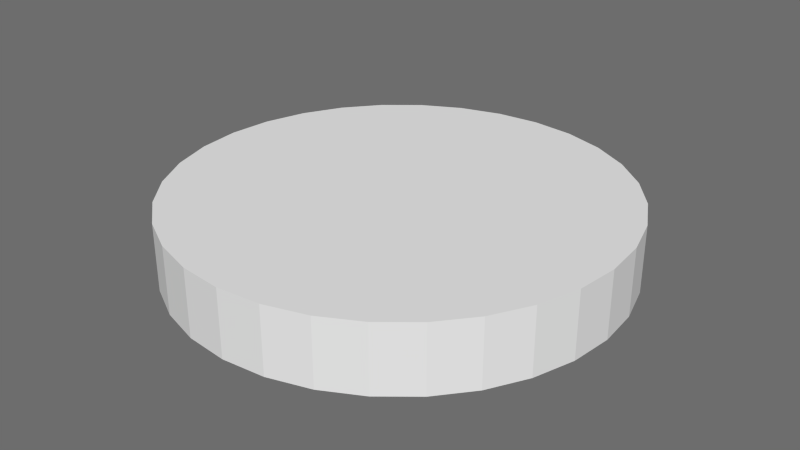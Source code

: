 # Source: coin.blend  (saved by Blender 2.92.15; exported with 4.5.12 LTS)
import bpy
from mathutils import Matrix  # noqa: F401  (used for matrix-valued properties, if any)

bpy.ops.wm.read_factory_settings(use_empty=True)
scene = bpy.context.scene
scene.name = 'Scene'

# ---- collections
col_collection_1 = bpy.data.collections.new('Collection 1'); scene.collection.children.link(col_collection_1)

# ---- materials (node trees are filled in below, after node groups)
mat_coin_texture = bpy.data.materials.new('coin-texture')
mat_coin_texture.alpha_threshold = 0.0
mat_coin_texture.use_transparent_shadow = False
mat_coin_texture.roughness = 0.5
mat_coin_texture.specular_intensity = 0.0
mat_coin_texture.line_color = (0.0, 0.0, 0.0, 1.0)
mat_gold = bpy.data.materials.new('gold')
mat_gold.alpha_threshold = 0.0
mat_gold.use_transparent_shadow = False
mat_gold.roughness = 0.5
mat_gold.specular_intensity = 0.0
mat_gold.line_color = (0.0, 0.0, 0.0, 1.0)

# ---- material node trees

# ---- world
world_world = bpy.data.worlds.new('World'); scene.world = world_world
world_world.color = (0.1523, 0.1523, 0.1523)
world_world.use_sun_shadow = False
world_world.sun_shadow_jitter_overblur = 0.0
world_world.cycles.sampling_method = 'MANUAL'
world_world.cycles.sample_map_resolution = 256

# ---- meshes
me_cylinder = bpy.data.meshes.new('Cylinder')
me_cylinder.from_pydata([(0.0, 1.0, -1.0), (0.0, 1.0, 1.0), (0.1951, 0.9808, -1.0), (0.1951, 0.9808, 1.0), (0.3827, 0.9239, -1.0), (0.3827, 0.9239, 1.0), (0.5556, 0.8315, -1.0), (0.5556, 0.8315, 1.0), (0.7071, 0.7071, -1.0), (0.7071, 0.7071, 1.0), (0.8315, 0.5556, -1.0), (0.8315, 0.5556, 1.0), (0.9239, 0.3827, -1.0), (0.9239, 0.3827, 1.0), (0.9808, 0.1951, -1.0), (0.9808, 0.1951, 1.0), (1.0, 7.55e-08, -1.0), (1.0, 7.55e-08, 1.0), (0.9808, -0.1951, -1.0), (0.9808, -0.1951, 1.0), (0.9239, -0.3827, -1.0), (0.9239, -0.3827, 1.0), (0.8315, -0.5556, -1.0), (0.8315, -0.5556, 1.0), (0.7071, -0.7071, -1.0), (0.7071, -0.7071, 1.0), (0.5556, -0.8315, -1.0), (0.5556, -0.8315, 1.0), (0.3827, -0.9239, -1.0), (0.3827, -0.9239, 1.0), (0.1951, -0.9808, -1.0), (0.1951, -0.9808, 1.0), (-3.258e-07, -1.0, -1.0), (-3.258e-07, -1.0, 1.0), (-0.1951, -0.9808, -1.0), (-0.1951, -0.9808, 1.0), (-0.3827, -0.9239, -1.0), (-0.3827, -0.9239, 1.0), (-0.5556, -0.8315, -1.0), (-0.5556, -0.8315, 1.0), (-0.7071, -0.7071, -1.0), (-0.7071, -0.7071, 1.0), (-0.8315, -0.5556, -1.0), (-0.8315, -0.5556, 1.0), (-0.9239, -0.3827, -1.0), (-0.9239, -0.3827, 1.0), (-0.9808, -0.1951, -1.0), (-0.9808, -0.1951, 1.0), (-1.0, 9.656e-07, -1.0), (-1.0, 9.656e-07, 1.0), (-0.9808, 0.1951, -1.0), (-0.9808, 0.1951, 1.0), (-0.9239, 0.3827, -1.0), (-0.9239, 0.3827, 1.0), (-0.8315, 0.5556, -1.0), (-0.8315, 0.5556, 1.0), (-0.7071, 0.7071, -1.0), (-0.7071, 0.7071, 1.0), (-0.5556, 0.8315, -1.0), (-0.5556, 0.8315, 1.0), (-0.3827, 0.9239, -1.0), (-0.3827, 0.9239, 1.0), (-0.1951, 0.9808, -1.0), (-0.1951, 0.9808, 1.0)], [], [(0, 1, 3, 2), (2, 3, 5, 4), (4, 5, 7, 6), (6, 7, 9, 8), (8, 9, 11, 10), (10, 11, 13, 12), (12, 13, 15, 14), (14, 15, 17, 16), (16, 17, 19, 18), (18, 19, 21, 20), (20, 21, 23, 22), (22, 23, 25, 24), (24, 25, 27, 26), (26, 27, 29, 28), (28, 29, 31, 30), (30, 31, 33, 32), (32, 33, 35, 34), (34, 35, 37, 36), (36, 37, 39, 38), (38, 39, 41, 40), (40, 41, 43, 42), (42, 43, 45, 44), (44, 45, 47, 46), (46, 47, 49, 48), (48, 49, 51, 50), (50, 51, 53, 52), (52, 53, 55, 54), (54, 55, 57, 56), (56, 57, 59, 58), (58, 59, 61, 60), (3, 1, 63, 61, 59, 57, 55, 53, 51, 49, 47, 45, 43, 41, 39, 37, 35, 33, 31, 29, 27, 25, 23, 21, 19, 17, 15, 13, 11, 9, 7, 5), (62, 63, 1, 0), (60, 61, 63, 62), (0, 2, 4, 6, 8, 10, 12, 14, 16, 18, 20, 22, 24, 26, 28, 30, 32, 34, 36, 38, 40, 42, 44, 46, 48, 50, 52, 54, 56, 58, 60, 62)])
me_cylinder.polygons.foreach_set('material_index', [1, 1, 1, 1, 1, 1, 1, 1, 1, 1, 1, 1, 1, 1, 1, 1, 1, 1, 1, 1, 1, 1, 1, 1, 1, 1, 1, 1, 1, 1, 0, 1, 1, 0])
_uv = me_cylinder.uv_layers.new(name='UVMap')
_uv.uv.foreach_set('vector', [0.4609, -0.8702, 0.5185, -0.8702, 0.5185, -0.8017, 0.4609, -0.8017, 0.4609, -0.8017, 0.5185, -0.8017, 0.5185, -0.7332, 0.4609, -0.7332, 0.4609, -0.7332, 0.5185, -0.7332, 0.5185, -0.6647, 0.4609, -0.6647, 0.4609, -0.6647, 0.5185, -0.6647, 0.5185, -0.5961, 0.4609, -0.5961, 0.4609, -0.5961, 0.5185, -0.5961, 0.5185, -0.5276, 0.4609, -0.5276, 0.4609, -0.5276, 0.5185, -0.5276, 0.5185, -0.4591, 0.4609, -0.4591, 0.4609, -0.4591, 0.5185, -0.4591, 0.5185, -0.3906, 0.4609, -0.3906, 0.4609, -0.3906, 0.5185, -0.3906, 0.5185, -0.3221, 0.4609, -0.3221, 0.4609, -0.3221, 0.5185, -0.3221, 0.5185, -0.2535, 0.4609, -0.2535, 0.4609, -0.2535, 0.5185, -0.2535, 0.5185, -0.185, 0.4609, -0.185, 0.4609, -0.185, 0.5185, -0.185, 0.5185, -0.1165, 0.4609, -0.1165, 0.4609, -0.1367, 0.5185, -0.1367, 0.5185, -0.0243, 0.4609, -0.0243, 0.4609, -0.0243, 0.5185, -0.0243, 0.5185, 0.08806, 0.4609, 0.08806, 0.4609, 0.08806, 0.5185, 0.08806, 0.5185, 0.2163, 0.4609, 0.2163, 0.4609, 0.2163, 0.5185, 0.2163, 0.5185, 0.3553, 0.4609, 0.3553, 0.4609, 0.3553, 0.5185, 0.3553, 0.5185, 0.5, 0.4609, 0.5, 0.4609, 0.5, 0.5185, 0.5, 0.5185, 0.6447, 0.4609, 0.6447, 0.4609, 0.6447, 0.5185, 0.6447, 0.5185, 0.7837, 0.4609, 0.7837, 0.4609, 0.7837, 0.5185, 0.7837, 0.5185, 0.9119, 0.4609, 0.9119, 0.4609, 0.9119, 0.5185, 0.9119, 0.5185, 1.024, 0.4609, 1.024, 0.4609, 1.024, 0.5185, 1.024, 0.5185, 1.117, 0.4609, 1.117, 0.4609, 1.117, 0.5185, 1.117, 0.5185, 1.185, 0.4609, 1.185, 0.4609, 1.185, 0.5185, 1.185, 0.5185, 1.227, 0.4609, 1.227, 0.4609, -1.487, 0.5185, -1.487, 0.5185, -1.418, 0.4609, -1.418, 0.4609, -1.418, 0.5185, -1.418, 0.5185, -1.35, 0.4609, -1.35, 0.4609, -1.35, 0.5185, -1.35, 0.5185, -1.281, 0.4609, -1.281, 0.4609, -1.281, 0.5185, -1.281, 0.5185, -1.213, 0.4609, -1.213, 0.4609, -1.213, 0.5185, -1.213, 0.5185, -1.144, 0.4609, -1.144, 0.4609, -1.144, 0.5185, -1.144, 0.5185, -1.076, 0.4609, -1.076, 0.4609, -1.076, 0.5185, -1.076, 0.5185, -1.007, 0.4609, -1.007, 0.2933, 0.9804, 0.2467, 0.9898, 0.2001, 0.9804, 0.1553, 0.9526, 0.1139, 0.9075, 0.07774, 0.8467, 0.04802, 0.7726, 0.02594, 0.6881, 0.01234, 0.5965, 0.007749, 0.5011, 0.01234, 0.4058, 0.02594, 0.3141, 0.04802, 0.2296, 0.07774, 0.1556, 0.1139, 0.09477, 0.1553, 0.04961, 0.2001, 0.0218, 0.2467, 0.01241, 0.2933, 0.0218, 0.3381, 0.04961, 0.3795, 0.09477, 0.4157, 0.1556, 0.4454, 0.2296, 0.4675, 0.3141, 0.4811, 0.4058, 0.4857, 0.5011, 0.4811, 0.5965, 0.4675, 0.6881, 0.4454, 0.7726, 0.4157, 0.8467, 0.3795, 0.9075, 0.3381, 0.9526, 0.4609, -0.9387, 0.5185, -0.9387, 0.5185, -0.8702, 0.4609, -0.8702, 0.4609, -1.007, 0.5185, -1.007, 0.5185, -0.9387, 0.4609, -0.9387, 0.7548, 0.9932, 0.709, 0.9838, 0.6649, 0.956, 0.6243, 0.911, 0.5887, 0.8504, 0.5594, 0.7765, 0.5377, 0.6922, 0.5243, 0.6007, 0.5198, 0.5056, 0.5243, 0.4105, 0.5377, 0.319, 0.5594, 0.2348, 0.5886, 0.1609, 0.6243, 0.1002, 0.6649, 0.05519, 0.709, 0.02744, 0.7548, 0.01807, 0.8006, 0.02744, 0.8447, 0.05519, 0.8853, 0.1002, 0.9209, 0.1609, 0.9502, 0.2348, 0.9719, 0.319, 0.9852, 0.4105, 0.9898, 0.5056, 0.9852, 0.6007, 0.9719, 0.6922, 0.9502, 0.7765, 0.9209, 0.8504, 0.8853, 0.911, 0.8447, 0.956, 0.8006, 0.9838])
me_cylinder.materials.append(mat_coin_texture)
me_cylinder.materials.append(mat_gold)
me_cylinder.use_remesh_preserve_volume = False
me_cylinder.use_remesh_preserve_attributes = False
me_cylinder.use_mirror_vertex_groups = False
me_cylinder.update()

# ---- objects
ob_cylinder = bpy.data.objects.new('Cylinder', me_cylinder)

# ---- transforms, parenting, visibility, modifiers, constraints
ob_cylinder.location = (0.0, 0.0, 0.0)
ob_cylinder.scale = (1.0, 1.0, 0.15)
ob_cylinder.lineart.crease_threshold = 0.0

# ---- collection membership
col_collection_1.objects.link(ob_cylinder)

# ---- scene / render settings (as saved in the file)
scene.frame_start = 1; scene.frame_end = 250; scene.frame_set(1)
scene.render.engine = 'BLENDER_EEVEE_NEXT'
scene.render.resolution_percentage = 50
scene.render.dither_intensity = 0.0
scene.cycles.use_denoising = False
scene.cycles.samples = 10
scene.cycles.sampling_pattern = 'TABULATED_SOBOL'
scene.cycles.light_sampling_threshold = 0.0
scene.cycles.use_adaptive_sampling = False
scene.cycles.use_light_tree = False
scene.cycles.blur_glossy = 0.0
scene.cycles.volume_bounces = 1
scene.cycles.pixel_filter_type = 'GAUSSIAN'
scene.cycles.sample_clamp_indirect = 0.0
scene.view_settings.view_transform = 'Standard'
bpy.context.view_layer.update()

# ---- added for rendering (the .blend has no active camera and no usable light): camera, sun
cam_auto = bpy.data.cameras.new('AutoCamera')
cam_auto.lens = 50.0
cam_auto.sensor_width = 36.0
cam_auto.clip_end = 1000.0
ob_auto_camera = bpy.data.objects.new('AutoCamera', cam_auto)
scene.collection.objects.link(ob_auto_camera)
ob_auto_camera.location = (2.63161, -3.15793, 2.10529)
ob_auto_camera.rotation_euler = (1.09748, -7.21219e-08, 0.694738)
scene.camera = ob_auto_camera
light_auto_sun = bpy.data.lights.new('AutoSun', 'SUN')
light_auto_sun.energy = 3.0
light_auto_sun.angle = 0.0523599
ob_auto_sun = bpy.data.objects.new('AutoSun', light_auto_sun)
scene.collection.objects.link(ob_auto_sun)
ob_auto_sun.rotation_euler = (0.872665, 0.174533, 0.523599)
bpy.context.view_layer.update()
